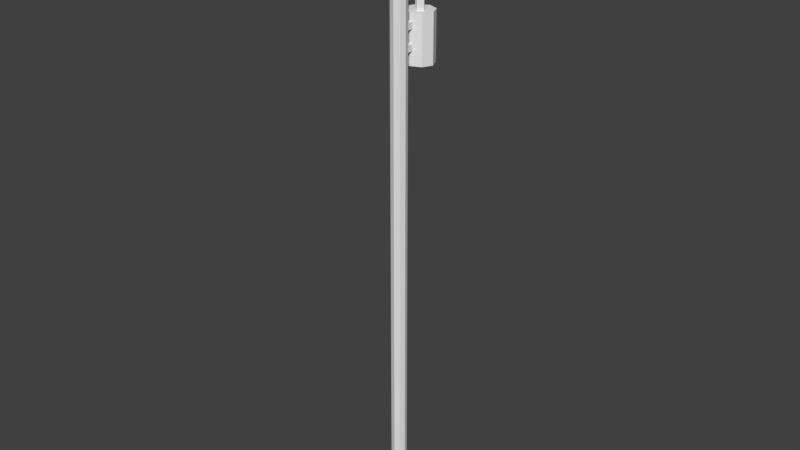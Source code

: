 # Source: utility-pole.blend  (saved by Blender 2.78.0; exported with 4.5.12 LTS)
import bpy
from mathutils import Matrix  # noqa: F401  (used for matrix-valued properties, if any)

bpy.ops.wm.read_factory_settings(use_empty=True)
scene = bpy.context.scene
scene.name = 'Scene'

# ---- collections
col_collection_1 = bpy.data.collections.new('Collection 1'); scene.collection.children.link(col_collection_1)

# ---- materials (node trees are filled in below, after node groups)
mat_material = bpy.data.materials.new('Material')
mat_material.alpha_threshold = 0.0
mat_material.use_transparent_shadow = False
mat_material.roughness = 0.5
mat_material.line_color = (0.0, 0.0, 0.0, 1.0)

# ---- material node trees

# ---- world
world_world = bpy.data.worlds.new('World'); scene.world = world_world
world_world.color = (0.05088, 0.05088, 0.05088)
world_world.use_sun_shadow = False
world_world.sun_shadow_jitter_overblur = 0.0
world_world.cycles.sampling_method = 'MANUAL'

# ---- meshes
me_cube_005 = bpy.data.meshes.new('Cube.005')
me_cube_005.from_pydata([(-0.1229, -0.2899, 17.03), (-0.1229, -0.2899, 16.41), (-0.1229, -0.09155, 17.03), (-0.1229, -0.09155, 16.41), (0.1229, -0.2899, 17.03), (0.1229, -0.2899, 16.41), (0.1229, -0.09155, 17.03), (0.1229, -0.09155, 16.41), (-0.2484, -1.192, 15.18), (-0.2484, -1.192, 15.43), (-0.2484, -0.3904, 15.18), (-0.2484, -0.3904, 15.43), (3.743e-05, -1.192, 15.18), (3.743e-05, -1.192, 15.43), (3.743e-05, -0.3904, 15.18), (3.743e-05, -0.3904, 15.43), (-0.2484, -1.192, 15.95), (-0.2484, -1.192, 16.2), (-0.2484, -0.3904, 15.95), (-0.2484, -0.3904, 16.2), (3.743e-05, -1.192, 15.95), (3.743e-05, -1.192, 16.2), (3.743e-05, -0.3904, 15.95), (3.743e-05, -0.3904, 16.2), (-0.4975, -0.4349, 14.65), (-0.4975, -0.4349, 16.51), (-0.4975, 0.3261, 14.65), (-0.4975, 0.3261, 16.51), (0.3065, -0.4349, 14.65), (0.3065, -0.4349, 16.51), (0.3065, 0.3261, 14.65), (0.3065, 0.3261, 16.51), (0.09999, -4.365, 19.77), (0.09999, -4.365, 19.39), (0.09999, 2.169, 19.77), (0.09999, 2.169, 19.39), (0.2611, -4.365, 19.77), (0.2611, -4.365, 19.39), (0.2611, 2.169, 19.77), (0.2611, 2.169, 19.39), (-0.3382, -1.329, -2.947), (-0.3382, -0.9012, -2.947), (0.08987, -0.9012, -2.947), (0.08987, -1.329, -2.947), (-0.3382, -1.329, 20.61), (-0.3382, -0.9012, 20.61), (0.08987, -0.9012, 20.61), (0.08987, -1.329, 20.61), (-0.4119, -1.115, -2.947), (0.1636, -1.115, -2.947), (-0.4119, -1.115, 20.61), (0.1636, -1.115, 20.61), (-0.1242, -1.403, -2.947), (-0.1242, -0.8275, -2.947), (-0.1242, -1.403, 20.61), (-0.1242, -0.8275, 20.61), (-0.1242, -1.115, 20.61), (-0.1242, -1.115, -2.947), (-0.09548, 0.4923, 14.65), (-0.09548, 0.4923, 16.51), (-0.09548, -0.601, 14.65), (-0.09548, -0.601, 16.51), (-0.6731, -0.05436, 14.65), (-0.6731, -0.05436, 16.51), (0.4821, -0.05436, 14.65), (0.4821, -0.05436, 16.51), (-0.09548, -0.05436, 16.51), (-0.09548, -0.05436, 14.65), (-0.1823, -0.1907, 17.03), (-0.1823, -0.1907, 16.41), (0.1823, -0.1907, 17.03), (0.1823, -0.1907, 16.41), (0.0, -0.04358, 17.03), (0.0, -0.04358, 16.41), (0.0, -0.3379, 17.03), (0.0, -0.3379, 16.41), (0.0, -0.1907, 16.41), (0.0, -0.1907, 17.03)], [], [(68, 69, 3, 2), (72, 73, 7, 6), (70, 71, 5, 4), (74, 75, 1, 0), (77, 70, 4, 74), (76, 69, 1, 75), (8, 9, 11, 10), (10, 11, 15, 14), (14, 15, 13, 12), (12, 13, 9, 8), (10, 14, 12, 8), (15, 11, 9, 13), (16, 17, 19, 18), (18, 19, 23, 22), (22, 23, 21, 20), (20, 21, 17, 16), (18, 22, 20, 16), (23, 19, 17, 21), (62, 63, 27, 26), (58, 59, 31, 30), (64, 65, 29, 28), (60, 61, 25, 24), (67, 64, 28, 60), (66, 63, 25, 61), (32, 33, 35, 34), (34, 35, 39, 38), (38, 39, 37, 36), (36, 37, 33, 32), (34, 38, 36, 32), (39, 35, 33, 37), (57, 53, 42, 49), (56, 51, 46, 55), (48, 50, 45, 41), (53, 55, 46, 42), (49, 51, 47, 43), (54, 52, 43, 47), (42, 46, 51, 49), (40, 44, 50, 48), (54, 47, 51, 56), (52, 57, 49, 43), (40, 48, 57, 52), (44, 54, 56, 50), (44, 40, 52, 54), (41, 45, 55, 53), (50, 56, 55, 45), (48, 41, 53, 57), (65, 66, 61, 29), (62, 67, 60, 24), (28, 29, 61, 60), (26, 27, 59, 58), (26, 58, 67, 62), (31, 59, 66, 65), (59, 27, 63, 66), (58, 30, 64, 67), (30, 31, 65, 64), (24, 25, 63, 62), (73, 3, 69, 76), (72, 6, 70, 77), (6, 7, 71, 70), (0, 1, 69, 68), (2, 72, 77, 68), (7, 73, 76, 71), (71, 76, 75, 5), (68, 77, 74, 0), (4, 5, 75, 74), (2, 3, 73, 72)])
_uv = me_cube_005.uv_layers.new(name='UVMap')
_uv.uv.foreach_set('vector', [0.5611, 0.3152, 0.5611, 0.3419, 0.5358, 0.3419, 0.5358, 0.3152, 0.9145, 0.3365, 0.9145, 0.3098, 0.9398, 0.3098, 0.9398, 0.3365, 0.9664, 0.3098, 0.9664, 0.3365, 0.9398, 0.3365, 0.9398, 0.3098, 0.5104, 0.3419, 0.5104, 0.3152, 0.5358, 0.3152, 0.5358, 0.3419, 0.8086, 0.3235, 0.7748, 0.3177, 0.7969, 0.3115, 0.825, 0.3115, 0.8086, 0.2994, 0.8425, 0.3052, 0.8204, 0.3115, 0.7923, 0.3115, 0.9679, 0.0, 0.9976, 1.273e-08, 0.9976, 0.07221, 0.9679, 0.07221, 0.8425, 0.3238, 0.8722, 0.3238, 0.8722, 0.342, 0.8425, 0.342, 0.9406, 0.07904, 0.9703, 0.07904, 0.9703, 0.1517, 0.9406, 0.1517, 0.8722, 0.3056, 0.8425, 0.3056, 0.8425, 0.2874, 0.8722, 0.2874, 0.8891, 0.2371, 0.9404, 0.2371, 0.9404, 0.3098, 0.8891, 0.3098, 0.9916, 0.3098, 0.9404, 0.3098, 0.9404, 0.2371, 0.9916, 0.2371, 1.0, 0.1512, 0.9703, 0.1512, 0.9703, 0.07904, 1.0, 0.07904, 0.8425, 0.3056, 0.8722, 0.3056, 0.8722, 0.3238, 0.8425, 0.3238, 0.9406, 0.1517, 0.9703, 0.1517, 0.9703, 0.2244, 0.9406, 0.2244, 0.8045, 0.3537, 0.7748, 0.3537, 0.7748, 0.3355, 0.8045, 0.3355, 0.5995, 0.2649, 0.6507, 0.2649, 0.6507, 0.3376, 0.5995, 0.3376, 0.7019, 0.3376, 0.6507, 0.3376, 0.6507, 0.2649, 0.7019, 0.2649, 0.8755, 0.0, 0.8755, 0.07904, 0.7748, 0.07904, 0.7748, 0.0, 0.8577, 0.1581, 0.8577, 0.2371, 0.7748, 0.2371, 0.7748, 0.1581, 0.5823, 0.1859, 0.5823, 0.2649, 0.4851, 0.2649, 0.4851, 0.1859, 0.8577, 0.07904, 0.8577, 0.1581, 0.7748, 0.1581, 0.7748, 0.07904, 0.5967, 0.04647, 0.7084, 0.06124, 0.6405, 0.0891, 0.548, 0.09295, 0.5967, 0.1394, 0.4851, 0.1247, 0.553, 0.0968, 0.6455, 0.09295, 0.4398, 0.5928, 0.3946, 0.5928, 0.3946, 0.0, 0.4398, 0.0, 0.8891, 0.3526, 0.8891, 0.3365, 0.9223, 0.3365, 0.9223, 0.3526, 0.4851, 0.5888, 0.4398, 0.5888, 0.4398, 0.0, 0.4851, 0.0, 0.8045, 0.3516, 0.8045, 0.3355, 0.8377, 0.3355, 0.8377, 0.3516, 0.7416, 0.5928, 0.7084, 0.5928, 0.7084, 0.0, 0.7416, 0.0, 0.7748, 0.5928, 0.7416, 0.5928, 0.7416, 0.0, 0.7748, 0.0, 0.832, 0.2623, 0.8123, 0.2874, 0.7748, 0.2768, 0.7748, 0.2566, 0.5423, 0.2901, 0.4851, 0.2844, 0.5144, 0.2672, 0.562, 0.2649, 0.1619, 1.0, 0.1619, 0.0, 0.218, 0.0, 0.218, 1.0, 0.3504, 1.273e-08, 0.3504, 1.0, 0.3063, 1.0, 0.3063, 0.0, 0.05468, 1.0, 0.05468, 0.0, 0.1094, 1.018e-07, 0.1094, 1.0, 0.2622, 1.0, 0.2622, 0.0, 0.3063, 0.0, 0.3063, 1.0, 1.972e-07, 1.0, 0.0, 1.018e-07, 0.05468, 0.0, 0.05468, 1.0, 0.1094, 1.0, 0.1094, 1.018e-07, 0.1619, 0.0, 0.1619, 1.0, 0.5226, 0.3152, 0.4851, 0.3046, 0.4851, 0.2844, 0.5423, 0.2901, 0.8516, 0.2371, 0.832, 0.2623, 0.7748, 0.2566, 0.8041, 0.2394, 0.8891, 0.2478, 0.8891, 0.2679, 0.832, 0.2623, 0.8516, 0.2371, 0.5702, 0.313, 0.5226, 0.3152, 0.5423, 0.2901, 0.5995, 0.2957, 0.218, 1.0, 0.218, 1.273e-08, 0.2622, 0.0, 0.2622, 1.0, 0.3946, 0.0, 0.3946, 1.0, 0.3504, 1.0, 0.3504, 1.273e-08, 0.5995, 0.2957, 0.5423, 0.2901, 0.562, 0.2649, 0.5995, 0.2756, 0.8891, 0.2679, 0.8598, 0.2852, 0.8123, 0.2874, 0.832, 0.2623, 0.7084, 0.1542, 0.5967, 0.1394, 0.6455, 0.09295, 0.7084, 0.1174, 0.4851, 0.03171, 0.5967, 0.04647, 0.548, 0.09295, 0.4851, 0.06854, 0.9406, 0.07904, 0.9406, 0.1581, 0.8577, 0.1581, 0.8577, 0.07904, 0.9406, 0.1581, 0.9406, 0.2371, 0.8577, 0.2371, 0.8577, 0.1581, 0.553, 0.00385, 0.6455, 0.0, 0.5967, 0.04647, 0.4851, 0.03171, 0.6405, 0.182, 0.548, 0.1859, 0.5967, 0.1394, 0.7084, 0.1542, 0.548, 0.1859, 0.4851, 0.1615, 0.4851, 0.1247, 0.5967, 0.1394, 0.6455, 0.0, 0.7084, 0.0244, 0.7084, 0.06124, 0.5967, 0.04647, 0.6795, 0.1859, 0.6795, 0.2649, 0.5823, 0.2649, 0.5823, 0.1859, 0.9679, 0.0, 0.9679, 0.07904, 0.8755, 0.07904, 0.8755, 0.0, 0.825, 0.2874, 0.8425, 0.2953, 0.8425, 0.3052, 0.8086, 0.2994, 0.7923, 0.3355, 0.7748, 0.3277, 0.7748, 0.3177, 0.8086, 0.3235, 0.9901, 0.3098, 0.9901, 0.3365, 0.9664, 0.3365, 0.9664, 0.3098, 0.5865, 0.3152, 0.5865, 0.3419, 0.5611, 0.3419, 0.5611, 0.3152, 0.8204, 0.3355, 0.7923, 0.3355, 0.8086, 0.3235, 0.8425, 0.3293, 0.7969, 0.2874, 0.825, 0.2874, 0.8086, 0.2994, 0.7748, 0.2936, 0.7748, 0.2936, 0.8086, 0.2994, 0.7923, 0.3115, 0.7748, 0.3036, 0.8425, 0.3293, 0.8086, 0.3235, 0.825, 0.3115, 0.8425, 0.3193, 0.4851, 0.3419, 0.4851, 0.3152, 0.5104, 0.3152, 0.5104, 0.3419, 0.8891, 0.3365, 0.8891, 0.3098, 0.9145, 0.3098, 0.9145, 0.3365])
me_cube_005.materials.append(mat_material)
me_cube_005.use_remesh_preserve_volume = False
me_cube_005.use_remesh_preserve_attributes = False
me_cube_005.use_mirror_vertex_groups = False
me_cube_005.update()

# ---- objects
ob_cube_005 = bpy.data.objects.new('Cube.005', me_cube_005)

# ---- transforms, parenting, visibility, modifiers, constraints
ob_cube_005.location = (0.1242, 1.17, -0.02871)
ob_cube_005.lineart.crease_threshold = 0.0

# ---- collection membership
col_collection_1.objects.link(ob_cube_005)

# ---- scene / render settings (as saved in the file)
scene.frame_start = 1; scene.frame_end = 250; scene.frame_set(1)
scene.render.engine = 'BLENDER_EEVEE_NEXT'
scene.render.resolution_percentage = 50
scene.render.dither_intensity = 0.0
scene.cycles.use_denoising = False
scene.cycles.samples = 128
scene.cycles.sampling_pattern = 'TABULATED_SOBOL'
scene.cycles.light_sampling_threshold = 0.0
scene.cycles.use_adaptive_sampling = False
scene.cycles.use_light_tree = False
scene.cycles.blur_glossy = 0.0
scene.cycles.sample_clamp_indirect = 0.0
scene.view_settings.view_transform = 'Standard'
bpy.context.view_layer.update()

# ---- added for rendering (the .blend has no active camera and no usable light): camera, sun
cam_auto = bpy.data.cameras.new('AutoCamera')
cam_auto.lens = 50.0
cam_auto.sensor_width = 36.0
cam_auto.clip_end = 1000.0
ob_auto_camera = bpy.data.objects.new('AutoCamera', cam_auto)
scene.collection.objects.link(ob_auto_camera)
ob_auto_camera.location = (22.6713, -27.0993, 26.9157)
ob_auto_camera.rotation_euler = (1.09748, -7.21219e-08, 0.694738)
scene.camera = ob_auto_camera
light_auto_sun = bpy.data.lights.new('AutoSun', 'SUN')
light_auto_sun.energy = 3.0
light_auto_sun.angle = 0.0523599
ob_auto_sun = bpy.data.objects.new('AutoSun', light_auto_sun)
scene.collection.objects.link(ob_auto_sun)
ob_auto_sun.rotation_euler = (0.872665, 0.174533, 0.523599)
bpy.context.view_layer.update()
